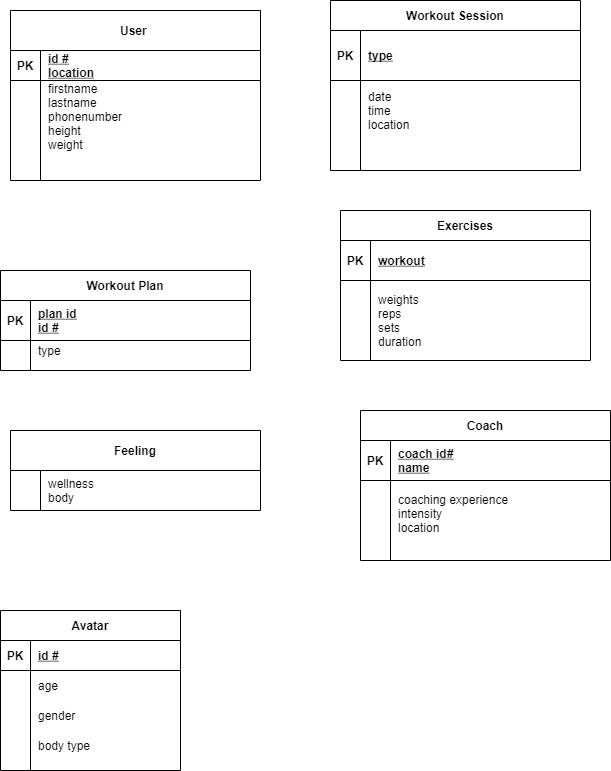

The diagram above was exported from draw.io. Its source (the exported page's mxGraphModel, read from the mxfile embedded in the PNG):
<mxGraphModel dx="1422" dy="834" grid="1" gridSize="10" guides="1" tooltips="1" connect="1" arrows="1" fold="1" page="1" pageScale="1" pageWidth="850" pageHeight="1100" math="0" shadow="0" extFonts="Permanent Marker^https://fonts.googleapis.com/css?family=Permanent+Marker">
  <root>
    <mxCell id="0" />
    <mxCell id="1" parent="0" />
    <mxCell id="C-vyLk0tnHw3VtMMgP7b-2" value="Workout Session" style="shape=table;startSize=30;container=1;collapsible=1;childLayout=tableLayout;fixedRows=1;rowLines=0;fontStyle=1;align=center;resizeLast=1;" parent="1" vertex="1">
      <mxGeometry x="450" y="120" width="250" height="170" as="geometry" />
    </mxCell>
    <mxCell id="C-vyLk0tnHw3VtMMgP7b-3" value="" style="shape=partialRectangle;collapsible=0;dropTarget=0;pointerEvents=0;fillColor=none;points=[[0,0.5],[1,0.5]];portConstraint=eastwest;top=0;left=0;right=0;bottom=1;" parent="C-vyLk0tnHw3VtMMgP7b-2" vertex="1">
      <mxGeometry y="30" width="250" height="50" as="geometry" />
    </mxCell>
    <mxCell id="C-vyLk0tnHw3VtMMgP7b-4" value="PK" style="shape=partialRectangle;overflow=hidden;connectable=0;fillColor=none;top=0;left=0;bottom=0;right=0;fontStyle=1;" parent="C-vyLk0tnHw3VtMMgP7b-3" vertex="1">
      <mxGeometry width="30" height="50" as="geometry" />
    </mxCell>
    <mxCell id="C-vyLk0tnHw3VtMMgP7b-5" value="type" style="shape=partialRectangle;overflow=hidden;connectable=0;fillColor=none;top=0;left=0;bottom=0;right=0;align=left;spacingLeft=6;fontStyle=5;" parent="C-vyLk0tnHw3VtMMgP7b-3" vertex="1">
      <mxGeometry x="30" width="220" height="50" as="geometry" />
    </mxCell>
    <mxCell id="C-vyLk0tnHw3VtMMgP7b-6" value="" style="shape=partialRectangle;collapsible=0;dropTarget=0;pointerEvents=0;fillColor=none;points=[[0,0.5],[1,0.5]];portConstraint=eastwest;top=0;left=0;right=0;bottom=0;" parent="C-vyLk0tnHw3VtMMgP7b-2" vertex="1">
      <mxGeometry y="80" width="250" height="60" as="geometry" />
    </mxCell>
    <mxCell id="C-vyLk0tnHw3VtMMgP7b-7" value="" style="shape=partialRectangle;overflow=hidden;connectable=0;fillColor=none;top=0;left=0;bottom=0;right=0;" parent="C-vyLk0tnHw3VtMMgP7b-6" vertex="1">
      <mxGeometry width="30" height="60" as="geometry" />
    </mxCell>
    <mxCell id="C-vyLk0tnHw3VtMMgP7b-8" value="date&#10;time&#10;location" style="shape=partialRectangle;overflow=hidden;connectable=0;fillColor=none;top=0;left=0;bottom=0;right=0;align=left;spacingLeft=6;" parent="C-vyLk0tnHw3VtMMgP7b-6" vertex="1">
      <mxGeometry x="30" width="220" height="60" as="geometry" />
    </mxCell>
    <mxCell id="C-vyLk0tnHw3VtMMgP7b-9" value="" style="shape=partialRectangle;collapsible=0;dropTarget=0;pointerEvents=0;fillColor=none;points=[[0,0.5],[1,0.5]];portConstraint=eastwest;top=0;left=0;right=0;bottom=0;" parent="C-vyLk0tnHw3VtMMgP7b-2" vertex="1">
      <mxGeometry y="140" width="250" height="30" as="geometry" />
    </mxCell>
    <mxCell id="C-vyLk0tnHw3VtMMgP7b-10" value="" style="shape=partialRectangle;overflow=hidden;connectable=0;fillColor=none;top=0;left=0;bottom=0;right=0;" parent="C-vyLk0tnHw3VtMMgP7b-9" vertex="1">
      <mxGeometry width="30" height="30" as="geometry" />
    </mxCell>
    <mxCell id="C-vyLk0tnHw3VtMMgP7b-11" value="" style="shape=partialRectangle;overflow=hidden;connectable=0;fillColor=none;top=0;left=0;bottom=0;right=0;align=left;spacingLeft=6;" parent="C-vyLk0tnHw3VtMMgP7b-9" vertex="1">
      <mxGeometry x="30" width="220" height="30" as="geometry" />
    </mxCell>
    <mxCell id="C-vyLk0tnHw3VtMMgP7b-13" value="Exercises" style="shape=table;startSize=30;container=1;collapsible=1;childLayout=tableLayout;fixedRows=1;rowLines=0;fontStyle=1;align=center;resizeLast=1;" parent="1" vertex="1">
      <mxGeometry x="460" y="330" width="250" height="150" as="geometry" />
    </mxCell>
    <mxCell id="C-vyLk0tnHw3VtMMgP7b-14" value="" style="shape=partialRectangle;collapsible=0;dropTarget=0;pointerEvents=0;fillColor=none;points=[[0,0.5],[1,0.5]];portConstraint=eastwest;top=0;left=0;right=0;bottom=1;" parent="C-vyLk0tnHw3VtMMgP7b-13" vertex="1">
      <mxGeometry y="30" width="250" height="40" as="geometry" />
    </mxCell>
    <mxCell id="C-vyLk0tnHw3VtMMgP7b-15" value="PK" style="shape=partialRectangle;overflow=hidden;connectable=0;fillColor=none;top=0;left=0;bottom=0;right=0;fontStyle=1;" parent="C-vyLk0tnHw3VtMMgP7b-14" vertex="1">
      <mxGeometry width="30" height="40" as="geometry" />
    </mxCell>
    <mxCell id="C-vyLk0tnHw3VtMMgP7b-16" value="workout" style="shape=partialRectangle;overflow=hidden;connectable=0;fillColor=none;top=0;left=0;bottom=0;right=0;align=left;spacingLeft=6;fontStyle=5;" parent="C-vyLk0tnHw3VtMMgP7b-14" vertex="1">
      <mxGeometry x="30" width="220" height="40" as="geometry" />
    </mxCell>
    <mxCell id="C-vyLk0tnHw3VtMMgP7b-20" value="" style="shape=partialRectangle;collapsible=0;dropTarget=0;pointerEvents=0;fillColor=none;points=[[0,0.5],[1,0.5]];portConstraint=eastwest;top=0;left=0;right=0;bottom=0;" parent="C-vyLk0tnHw3VtMMgP7b-13" vertex="1">
      <mxGeometry y="70" width="250" height="80" as="geometry" />
    </mxCell>
    <mxCell id="C-vyLk0tnHw3VtMMgP7b-21" value="" style="shape=partialRectangle;overflow=hidden;connectable=0;fillColor=none;top=0;left=0;bottom=0;right=0;" parent="C-vyLk0tnHw3VtMMgP7b-20" vertex="1">
      <mxGeometry width="30" height="80" as="geometry" />
    </mxCell>
    <mxCell id="C-vyLk0tnHw3VtMMgP7b-22" value="weights&#10;reps&#10;sets&#10;duration" style="shape=partialRectangle;overflow=hidden;connectable=0;fillColor=none;top=0;left=0;bottom=0;right=0;align=left;spacingLeft=6;" parent="C-vyLk0tnHw3VtMMgP7b-20" vertex="1">
      <mxGeometry x="30" width="220" height="80" as="geometry" />
    </mxCell>
    <mxCell id="C-vyLk0tnHw3VtMMgP7b-23" value="Workout Plan" style="shape=table;startSize=30;container=1;collapsible=1;childLayout=tableLayout;fixedRows=1;rowLines=0;fontStyle=1;align=center;resizeLast=1;" parent="1" vertex="1">
      <mxGeometry x="120" y="390" width="250" height="100" as="geometry" />
    </mxCell>
    <mxCell id="C-vyLk0tnHw3VtMMgP7b-24" value="" style="shape=partialRectangle;collapsible=0;dropTarget=0;pointerEvents=0;fillColor=none;points=[[0,0.5],[1,0.5]];portConstraint=eastwest;top=0;left=0;right=0;bottom=1;" parent="C-vyLk0tnHw3VtMMgP7b-23" vertex="1">
      <mxGeometry y="30" width="250" height="40" as="geometry" />
    </mxCell>
    <mxCell id="C-vyLk0tnHw3VtMMgP7b-25" value="PK" style="shape=partialRectangle;overflow=hidden;connectable=0;fillColor=none;top=0;left=0;bottom=0;right=0;fontStyle=1;" parent="C-vyLk0tnHw3VtMMgP7b-24" vertex="1">
      <mxGeometry width="30" height="40" as="geometry" />
    </mxCell>
    <mxCell id="C-vyLk0tnHw3VtMMgP7b-26" value="plan id&#10;id #" style="shape=partialRectangle;overflow=hidden;connectable=0;fillColor=none;top=0;left=0;bottom=0;right=0;align=left;spacingLeft=6;fontStyle=5;" parent="C-vyLk0tnHw3VtMMgP7b-24" vertex="1">
      <mxGeometry x="30" width="220" height="40" as="geometry" />
    </mxCell>
    <mxCell id="C-vyLk0tnHw3VtMMgP7b-27" value="" style="shape=partialRectangle;collapsible=0;dropTarget=0;pointerEvents=0;fillColor=none;points=[[0,0.5],[1,0.5]];portConstraint=eastwest;top=0;left=0;right=0;bottom=0;" parent="C-vyLk0tnHw3VtMMgP7b-23" vertex="1">
      <mxGeometry y="70" width="250" height="20" as="geometry" />
    </mxCell>
    <mxCell id="C-vyLk0tnHw3VtMMgP7b-28" value="" style="shape=partialRectangle;overflow=hidden;connectable=0;fillColor=none;top=0;left=0;bottom=0;right=0;" parent="C-vyLk0tnHw3VtMMgP7b-27" vertex="1">
      <mxGeometry width="30" height="20" as="geometry" />
    </mxCell>
    <mxCell id="C-vyLk0tnHw3VtMMgP7b-29" value="type" style="shape=partialRectangle;overflow=hidden;connectable=0;fillColor=none;top=0;left=0;bottom=0;right=0;align=left;spacingLeft=6;" parent="C-vyLk0tnHw3VtMMgP7b-27" vertex="1">
      <mxGeometry x="30" width="220" height="20" as="geometry" />
    </mxCell>
    <mxCell id="RywKIjyu2BK2ixlG6i97-3" value="User " style="shape=table;startSize=40;container=1;collapsible=1;childLayout=tableLayout;fixedRows=1;rowLines=0;fontStyle=1;align=center;resizeLast=1;" vertex="1" parent="1">
      <mxGeometry x="130" y="130" width="250" height="170" as="geometry" />
    </mxCell>
    <mxCell id="RywKIjyu2BK2ixlG6i97-4" value="" style="shape=partialRectangle;collapsible=0;dropTarget=0;pointerEvents=0;fillColor=none;points=[[0,0.5],[1,0.5]];portConstraint=eastwest;top=0;left=0;right=0;bottom=1;" vertex="1" parent="RywKIjyu2BK2ixlG6i97-3">
      <mxGeometry y="40" width="250" height="30" as="geometry" />
    </mxCell>
    <mxCell id="RywKIjyu2BK2ixlG6i97-5" value="PK" style="shape=partialRectangle;overflow=hidden;connectable=0;fillColor=none;top=0;left=0;bottom=0;right=0;fontStyle=1;" vertex="1" parent="RywKIjyu2BK2ixlG6i97-4">
      <mxGeometry width="30" height="30" as="geometry" />
    </mxCell>
    <mxCell id="RywKIjyu2BK2ixlG6i97-6" value="id #&#10;location" style="shape=partialRectangle;overflow=hidden;connectable=0;fillColor=none;top=0;left=0;bottom=0;right=0;align=left;spacingLeft=6;fontStyle=5;" vertex="1" parent="RywKIjyu2BK2ixlG6i97-4">
      <mxGeometry x="30" width="220" height="30" as="geometry" />
    </mxCell>
    <mxCell id="RywKIjyu2BK2ixlG6i97-7" value="" style="shape=partialRectangle;collapsible=0;dropTarget=0;pointerEvents=0;fillColor=none;points=[[0,0.5],[1,0.5]];portConstraint=eastwest;top=0;left=0;right=0;bottom=0;" vertex="1" parent="RywKIjyu2BK2ixlG6i97-3">
      <mxGeometry y="70" width="250" height="100" as="geometry" />
    </mxCell>
    <mxCell id="RywKIjyu2BK2ixlG6i97-8" value="" style="shape=partialRectangle;overflow=hidden;connectable=0;fillColor=none;top=0;left=0;bottom=0;right=0;" vertex="1" parent="RywKIjyu2BK2ixlG6i97-7">
      <mxGeometry width="30" height="100" as="geometry" />
    </mxCell>
    <mxCell id="RywKIjyu2BK2ixlG6i97-9" value="firstname&#10;lastname&#10;phonenumber&#10;height&#10;weight&#10; &#10;" style="shape=partialRectangle;overflow=hidden;connectable=0;fillColor=none;top=0;left=0;bottom=0;right=0;align=left;spacingLeft=6;" vertex="1" parent="RywKIjyu2BK2ixlG6i97-7">
      <mxGeometry x="30" width="220" height="100" as="geometry" />
    </mxCell>
    <mxCell id="RywKIjyu2BK2ixlG6i97-11" value="Feeling" style="shape=table;startSize=40;container=1;collapsible=1;childLayout=tableLayout;fixedRows=1;rowLines=0;fontStyle=1;align=center;resizeLast=1;" vertex="1" parent="1">
      <mxGeometry x="130" y="550" width="250" height="80" as="geometry" />
    </mxCell>
    <mxCell id="RywKIjyu2BK2ixlG6i97-15" value="" style="shape=partialRectangle;collapsible=0;dropTarget=0;pointerEvents=0;fillColor=none;points=[[0,0.5],[1,0.5]];portConstraint=eastwest;top=0;left=0;right=0;bottom=0;" vertex="1" parent="RywKIjyu2BK2ixlG6i97-11">
      <mxGeometry y="40" width="250" height="40" as="geometry" />
    </mxCell>
    <mxCell id="RywKIjyu2BK2ixlG6i97-16" value="" style="shape=partialRectangle;overflow=hidden;connectable=0;fillColor=none;top=0;left=0;bottom=0;right=0;" vertex="1" parent="RywKIjyu2BK2ixlG6i97-15">
      <mxGeometry width="30" height="40" as="geometry" />
    </mxCell>
    <mxCell id="RywKIjyu2BK2ixlG6i97-17" value="wellness&#10;body" style="shape=partialRectangle;overflow=hidden;connectable=0;fillColor=none;top=0;left=0;bottom=0;right=0;align=left;spacingLeft=6;" vertex="1" parent="RywKIjyu2BK2ixlG6i97-15">
      <mxGeometry x="30" width="220" height="40" as="geometry" />
    </mxCell>
    <mxCell id="RywKIjyu2BK2ixlG6i97-18" value="Coach" style="shape=table;startSize=30;container=1;collapsible=1;childLayout=tableLayout;fixedRows=1;rowLines=0;fontStyle=1;align=center;resizeLast=1;" vertex="1" parent="1">
      <mxGeometry x="480" y="530" width="250" height="150" as="geometry" />
    </mxCell>
    <mxCell id="RywKIjyu2BK2ixlG6i97-19" value="" style="shape=partialRectangle;collapsible=0;dropTarget=0;pointerEvents=0;fillColor=none;points=[[0,0.5],[1,0.5]];portConstraint=eastwest;top=0;left=0;right=0;bottom=1;" vertex="1" parent="RywKIjyu2BK2ixlG6i97-18">
      <mxGeometry y="30" width="250" height="40" as="geometry" />
    </mxCell>
    <mxCell id="RywKIjyu2BK2ixlG6i97-20" value="PK" style="shape=partialRectangle;overflow=hidden;connectable=0;fillColor=none;top=0;left=0;bottom=0;right=0;fontStyle=1;" vertex="1" parent="RywKIjyu2BK2ixlG6i97-19">
      <mxGeometry width="30" height="40" as="geometry" />
    </mxCell>
    <mxCell id="RywKIjyu2BK2ixlG6i97-21" value="coach id#&#10;name" style="shape=partialRectangle;overflow=hidden;connectable=0;fillColor=none;top=0;left=0;bottom=0;right=0;align=left;spacingLeft=6;fontStyle=5;" vertex="1" parent="RywKIjyu2BK2ixlG6i97-19">
      <mxGeometry x="30" width="220" height="40" as="geometry" />
    </mxCell>
    <mxCell id="RywKIjyu2BK2ixlG6i97-22" value="" style="shape=partialRectangle;collapsible=0;dropTarget=0;pointerEvents=0;fillColor=none;points=[[0,0.5],[1,0.5]];portConstraint=eastwest;top=0;left=0;right=0;bottom=0;" vertex="1" parent="RywKIjyu2BK2ixlG6i97-18">
      <mxGeometry y="70" width="250" height="80" as="geometry" />
    </mxCell>
    <mxCell id="RywKIjyu2BK2ixlG6i97-23" value="" style="shape=partialRectangle;overflow=hidden;connectable=0;fillColor=none;top=0;left=0;bottom=0;right=0;" vertex="1" parent="RywKIjyu2BK2ixlG6i97-22">
      <mxGeometry width="30" height="80" as="geometry" />
    </mxCell>
    <mxCell id="RywKIjyu2BK2ixlG6i97-24" value="coaching experience&#10;intensity&#10;location&#10;" style="shape=partialRectangle;overflow=hidden;connectable=0;fillColor=none;top=0;left=0;bottom=0;right=0;align=left;spacingLeft=6;" vertex="1" parent="RywKIjyu2BK2ixlG6i97-22">
      <mxGeometry x="30" width="220" height="80" as="geometry" />
    </mxCell>
    <mxCell id="RywKIjyu2BK2ixlG6i97-25" value="Avatar" style="shape=table;startSize=30;container=1;collapsible=1;childLayout=tableLayout;fixedRows=1;rowLines=0;fontStyle=1;align=center;resizeLast=1;" vertex="1" parent="1">
      <mxGeometry x="120" y="730" width="180" height="160" as="geometry" />
    </mxCell>
    <mxCell id="RywKIjyu2BK2ixlG6i97-26" value="" style="shape=partialRectangle;collapsible=0;dropTarget=0;pointerEvents=0;fillColor=none;top=0;left=0;bottom=1;right=0;points=[[0,0.5],[1,0.5]];portConstraint=eastwest;" vertex="1" parent="RywKIjyu2BK2ixlG6i97-25">
      <mxGeometry y="30" width="180" height="30" as="geometry" />
    </mxCell>
    <mxCell id="RywKIjyu2BK2ixlG6i97-27" value="PK" style="shape=partialRectangle;connectable=0;fillColor=none;top=0;left=0;bottom=0;right=0;fontStyle=1;overflow=hidden;" vertex="1" parent="RywKIjyu2BK2ixlG6i97-26">
      <mxGeometry width="30" height="30" as="geometry" />
    </mxCell>
    <mxCell id="RywKIjyu2BK2ixlG6i97-28" value="id #" style="shape=partialRectangle;connectable=0;fillColor=none;top=0;left=0;bottom=0;right=0;align=left;spacingLeft=6;fontStyle=5;overflow=hidden;" vertex="1" parent="RywKIjyu2BK2ixlG6i97-26">
      <mxGeometry x="30" width="150" height="30" as="geometry" />
    </mxCell>
    <mxCell id="RywKIjyu2BK2ixlG6i97-29" value="" style="shape=partialRectangle;collapsible=0;dropTarget=0;pointerEvents=0;fillColor=none;top=0;left=0;bottom=0;right=0;points=[[0,0.5],[1,0.5]];portConstraint=eastwest;" vertex="1" parent="RywKIjyu2BK2ixlG6i97-25">
      <mxGeometry y="60" width="180" height="30" as="geometry" />
    </mxCell>
    <mxCell id="RywKIjyu2BK2ixlG6i97-30" value="" style="shape=partialRectangle;connectable=0;fillColor=none;top=0;left=0;bottom=0;right=0;editable=1;overflow=hidden;" vertex="1" parent="RywKIjyu2BK2ixlG6i97-29">
      <mxGeometry width="30" height="30" as="geometry" />
    </mxCell>
    <mxCell id="RywKIjyu2BK2ixlG6i97-31" value="age" style="shape=partialRectangle;connectable=0;fillColor=none;top=0;left=0;bottom=0;right=0;align=left;spacingLeft=6;overflow=hidden;" vertex="1" parent="RywKIjyu2BK2ixlG6i97-29">
      <mxGeometry x="30" width="150" height="30" as="geometry" />
    </mxCell>
    <mxCell id="RywKIjyu2BK2ixlG6i97-32" value="" style="shape=partialRectangle;collapsible=0;dropTarget=0;pointerEvents=0;fillColor=none;top=0;left=0;bottom=0;right=0;points=[[0,0.5],[1,0.5]];portConstraint=eastwest;" vertex="1" parent="RywKIjyu2BK2ixlG6i97-25">
      <mxGeometry y="90" width="180" height="30" as="geometry" />
    </mxCell>
    <mxCell id="RywKIjyu2BK2ixlG6i97-33" value="" style="shape=partialRectangle;connectable=0;fillColor=none;top=0;left=0;bottom=0;right=0;editable=1;overflow=hidden;" vertex="1" parent="RywKIjyu2BK2ixlG6i97-32">
      <mxGeometry width="30" height="30" as="geometry" />
    </mxCell>
    <mxCell id="RywKIjyu2BK2ixlG6i97-34" value="gender" style="shape=partialRectangle;connectable=0;fillColor=none;top=0;left=0;bottom=0;right=0;align=left;spacingLeft=6;overflow=hidden;" vertex="1" parent="RywKIjyu2BK2ixlG6i97-32">
      <mxGeometry x="30" width="150" height="30" as="geometry" />
    </mxCell>
    <mxCell id="RywKIjyu2BK2ixlG6i97-35" value="" style="shape=partialRectangle;collapsible=0;dropTarget=0;pointerEvents=0;fillColor=none;top=0;left=0;bottom=0;right=0;points=[[0,0.5],[1,0.5]];portConstraint=eastwest;" vertex="1" parent="RywKIjyu2BK2ixlG6i97-25">
      <mxGeometry y="120" width="180" height="30" as="geometry" />
    </mxCell>
    <mxCell id="RywKIjyu2BK2ixlG6i97-36" value="" style="shape=partialRectangle;connectable=0;fillColor=none;top=0;left=0;bottom=0;right=0;editable=1;overflow=hidden;" vertex="1" parent="RywKIjyu2BK2ixlG6i97-35">
      <mxGeometry width="30" height="30" as="geometry" />
    </mxCell>
    <mxCell id="RywKIjyu2BK2ixlG6i97-37" value="body type " style="shape=partialRectangle;connectable=0;fillColor=none;top=0;left=0;bottom=0;right=0;align=left;spacingLeft=6;overflow=hidden;" vertex="1" parent="RywKIjyu2BK2ixlG6i97-35">
      <mxGeometry x="30" width="150" height="30" as="geometry" />
    </mxCell>
  </root>
</mxGraphModel>